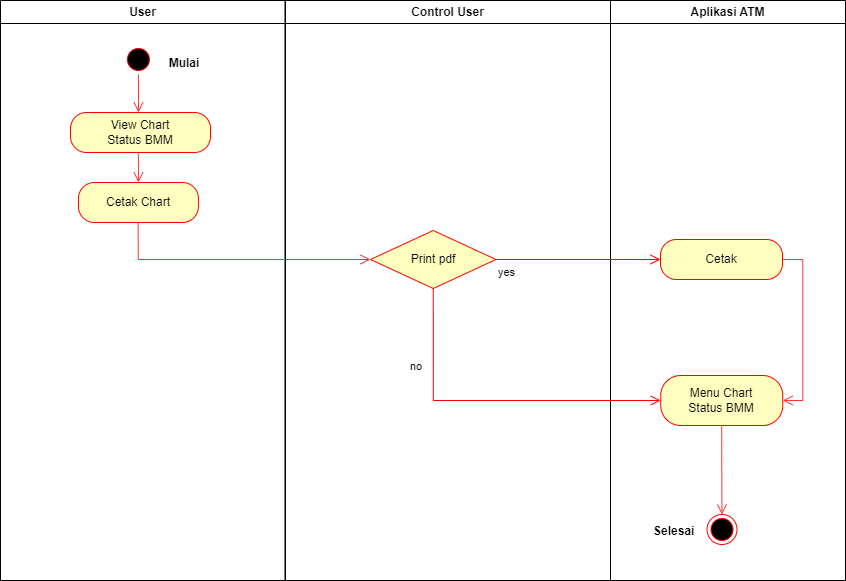

The diagram above was exported from draw.io. Its source (the exported page's mxGraphModel, read from the mxfile embedded in the PNG):
<mxGraphModel dx="868" dy="482" grid="1" gridSize="10" guides="1" tooltips="1" connect="1" arrows="1" fold="1" page="1" pageScale="1" pageWidth="827" pageHeight="1169" math="0" shadow="0">
  <root>
    <mxCell id="0" />
    <mxCell id="1" parent="0" />
    <mxCell id="VeD1-ZMjEAOXh3ORbJDU-1" value="User" style="swimlane;whiteSpace=wrap" parent="1" vertex="1">
      <mxGeometry x="180" y="70" width="284.5" height="580" as="geometry" />
    </mxCell>
    <mxCell id="VeD1-ZMjEAOXh3ORbJDU-2" style="edgeStyle=orthogonalEdgeStyle;rounded=0;orthogonalLoop=1;jettySize=auto;html=1;exitX=0.5;exitY=1;exitDx=0;exitDy=0;strokeColor=#FF3333;strokeWidth=1;endArrow=open;endFill=0;endSize=8;entryX=0.5;entryY=0;entryDx=0;entryDy=0;" parent="VeD1-ZMjEAOXh3ORbJDU-1" source="VeD1-ZMjEAOXh3ORbJDU-3" edge="1">
      <mxGeometry relative="1" as="geometry">
        <Array as="points" />
        <mxPoint x="138" y="112" as="targetPoint" />
        <mxPoint x="135.93000000000006" y="74" as="sourcePoint" />
      </mxGeometry>
    </mxCell>
    <mxCell id="VeD1-ZMjEAOXh3ORbJDU-3" value="" style="ellipse;shape=startState;fillColor=#000000;strokeColor=#ff0000;" parent="VeD1-ZMjEAOXh3ORbJDU-1" vertex="1">
      <mxGeometry x="122.93" y="44" width="30" height="30" as="geometry" />
    </mxCell>
    <mxCell id="VeD1-ZMjEAOXh3ORbJDU-4" value="Mulai" style="text;align=center;fontStyle=1;verticalAlign=middle;spacingLeft=3;spacingRight=3;strokeColor=none;rotatable=0;points=[[0,0.5],[1,0.5]];portConstraint=eastwest;" parent="VeD1-ZMjEAOXh3ORbJDU-1" vertex="1">
      <mxGeometry x="144" y="49" width="80" height="26" as="geometry" />
    </mxCell>
    <mxCell id="VeD1-ZMjEAOXh3ORbJDU-5" value="Cetak Chart" style="rounded=1;whiteSpace=wrap;html=1;arcSize=40;fontColor=#000000;fillColor=#ffffc0;strokeColor=#ff0000;" parent="VeD1-ZMjEAOXh3ORbJDU-1" vertex="1">
      <mxGeometry x="77.93" y="182" width="120" height="40" as="geometry" />
    </mxCell>
    <mxCell id="VeD1-ZMjEAOXh3ORbJDU-59" style="edgeStyle=orthogonalEdgeStyle;rounded=0;orthogonalLoop=1;jettySize=auto;html=1;exitX=0.5;exitY=1;exitDx=0;exitDy=0;entryX=0.5;entryY=0;entryDx=0;entryDy=0;endSize=8;endArrow=open;endFill=0;strokeColor=#FF3333;" parent="VeD1-ZMjEAOXh3ORbJDU-1" source="VeD1-ZMjEAOXh3ORbJDU-6" target="VeD1-ZMjEAOXh3ORbJDU-5" edge="1">
      <mxGeometry relative="1" as="geometry" />
    </mxCell>
    <mxCell id="VeD1-ZMjEAOXh3ORbJDU-6" value="View Chart &lt;br&gt;Status BMM" style="rounded=1;whiteSpace=wrap;html=1;arcSize=40;fontColor=#000000;fillColor=#ffffc0;strokeColor=#ff0000;" parent="VeD1-ZMjEAOXh3ORbJDU-1" vertex="1">
      <mxGeometry x="70" y="112" width="140" height="40" as="geometry" />
    </mxCell>
    <mxCell id="VeD1-ZMjEAOXh3ORbJDU-7" style="edgeStyle=orthogonalEdgeStyle;rounded=0;orthogonalLoop=1;jettySize=auto;html=1;exitX=0.5;exitY=1;exitDx=0;exitDy=0;strokeColor=#FF3333;strokeWidth=1;endArrow=open;endFill=0;endSize=8;" parent="VeD1-ZMjEAOXh3ORbJDU-1" source="VeD1-ZMjEAOXh3ORbJDU-6" target="VeD1-ZMjEAOXh3ORbJDU-6" edge="1">
      <mxGeometry relative="1" as="geometry" />
    </mxCell>
    <mxCell id="VeD1-ZMjEAOXh3ORbJDU-69" style="edgeStyle=orthogonalEdgeStyle;rounded=0;orthogonalLoop=1;jettySize=auto;html=1;exitX=0.477;exitY=0.833;exitDx=0;exitDy=0;strokeColor=#FF3333;endArrow=open;endFill=0;endSize=8;exitPerimeter=0;entryX=0;entryY=0.5;entryDx=0;entryDy=0;" parent="VeD1-ZMjEAOXh3ORbJDU-1" edge="1" target="VeD1-ZMjEAOXh3ORbJDU-78">
      <mxGeometry relative="1" as="geometry">
        <mxPoint x="137.6500000000001" y="222" as="sourcePoint" />
        <mxPoint x="320" y="253.66999999999996" as="targetPoint" />
        <Array as="points">
          <mxPoint x="138" y="259" />
        </Array>
      </mxGeometry>
    </mxCell>
    <mxCell id="VeD1-ZMjEAOXh3ORbJDU-20" value="Control User" style="swimlane;whiteSpace=wrap" parent="1" vertex="1">
      <mxGeometry x="465" y="70" width="325" height="580" as="geometry" />
    </mxCell>
    <mxCell id="VeD1-ZMjEAOXh3ORbJDU-78" value="Print pdf" style="rhombus;whiteSpace=wrap;html=1;fillColor=#ffffc0;strokeColor=#ff0000;strokeWidth=1;" parent="VeD1-ZMjEAOXh3ORbJDU-20" vertex="1">
      <mxGeometry x="85" y="230" width="125.5" height="58" as="geometry" />
    </mxCell>
    <mxCell id="VeD1-ZMjEAOXh3ORbJDU-23" value="Aplikasi ATM" style="swimlane;whiteSpace=wrap" parent="1" vertex="1">
      <mxGeometry x="790" y="70" width="235" height="580" as="geometry" />
    </mxCell>
    <mxCell id="VeD1-ZMjEAOXh3ORbJDU-24" value="" style="ellipse;html=1;shape=endState;fillColor=#000000;strokeColor=#ff0000;strokeWidth=1;" parent="VeD1-ZMjEAOXh3ORbJDU-23" vertex="1">
      <mxGeometry x="96.5" y="514" width="30" height="30" as="geometry" />
    </mxCell>
    <mxCell id="VeD1-ZMjEAOXh3ORbJDU-25" value="Selesai" style="text;align=center;fontStyle=1;verticalAlign=middle;spacingLeft=3;spacingRight=3;strokeColor=none;rotatable=0;points=[[0,0.5],[1,0.5]];portConstraint=eastwest;" parent="VeD1-ZMjEAOXh3ORbJDU-23" vertex="1">
      <mxGeometry x="25" y="515" width="77.5" height="29" as="geometry" />
    </mxCell>
    <mxCell id="VeD1-ZMjEAOXh3ORbJDU-85" value="Menu Chart&lt;br&gt;Status BMM" style="rounded=1;whiteSpace=wrap;html=1;arcSize=40;fontColor=#000000;fillColor=#ffffc0;strokeColor=#ff0000;strokeWidth=1;" parent="VeD1-ZMjEAOXh3ORbJDU-23" vertex="1">
      <mxGeometry x="50.25" y="375" width="122" height="50" as="geometry" />
    </mxCell>
    <mxCell id="VeD1-ZMjEAOXh3ORbJDU-26" style="edgeStyle=orthogonalEdgeStyle;rounded=0;orthogonalLoop=1;jettySize=auto;html=1;entryX=0.5;entryY=0;entryDx=0;entryDy=0;strokeColor=#FF3333;strokeWidth=1;endArrow=open;endFill=0;endSize=8;exitX=0.5;exitY=1;exitDx=0;exitDy=0;" parent="VeD1-ZMjEAOXh3ORbJDU-23" source="VeD1-ZMjEAOXh3ORbJDU-85" target="VeD1-ZMjEAOXh3ORbJDU-24" edge="1">
      <mxGeometry relative="1" as="geometry">
        <mxPoint x="40" y="469" as="sourcePoint" />
      </mxGeometry>
    </mxCell>
    <mxCell id="VeD1-ZMjEAOXh3ORbJDU-27" value="Cetak" style="rounded=1;whiteSpace=wrap;html=1;arcSize=40;fontColor=#000000;fillColor=#ffffc0;strokeColor=#ff0000;strokeWidth=1;" parent="VeD1-ZMjEAOXh3ORbJDU-23" vertex="1">
      <mxGeometry x="50" y="239" width="122" height="40" as="geometry" />
    </mxCell>
    <mxCell id="VeD1-ZMjEAOXh3ORbJDU-86" style="edgeStyle=orthogonalEdgeStyle;rounded=0;orthogonalLoop=1;jettySize=auto;html=1;exitX=1;exitY=0.5;exitDx=0;exitDy=0;entryX=1;entryY=0.5;entryDx=0;entryDy=0;strokeColor=#FF3333;endArrow=open;endFill=0;endSize=8;" parent="VeD1-ZMjEAOXh3ORbJDU-23" source="VeD1-ZMjEAOXh3ORbJDU-27" target="VeD1-ZMjEAOXh3ORbJDU-85" edge="1">
      <mxGeometry relative="1" as="geometry" />
    </mxCell>
    <mxCell id="VeD1-ZMjEAOXh3ORbJDU-82" value="no" style="edgeStyle=orthogonalEdgeStyle;html=1;align=left;verticalAlign=bottom;endArrow=open;endSize=8;strokeColor=#ff0000;rounded=0;strokeWidth=1;exitX=0.5;exitY=1;exitDx=0;exitDy=0;entryX=0;entryY=0.5;entryDx=0;entryDy=0;" parent="1" source="VeD1-ZMjEAOXh3ORbJDU-78" target="VeD1-ZMjEAOXh3ORbJDU-85" edge="1">
      <mxGeometry x="-0.489" y="-25" relative="1" as="geometry">
        <mxPoint x="820" y="730" as="targetPoint" />
        <mxPoint x="620.75" y="523" as="sourcePoint" />
        <mxPoint as="offset" />
      </mxGeometry>
    </mxCell>
    <mxCell id="VeD1-ZMjEAOXh3ORbJDU-81" value="yes" style="edgeStyle=orthogonalEdgeStyle;html=1;align=left;verticalAlign=top;endArrow=open;endSize=8;strokeColor=#ff0000;rounded=0;exitX=1;exitY=0.5;exitDx=0;exitDy=0;entryX=0;entryY=0.5;entryDx=0;entryDy=0;" parent="1" source="VeD1-ZMjEAOXh3ORbJDU-78" target="VeD1-ZMjEAOXh3ORbJDU-27" edge="1">
      <mxGeometry x="-1" relative="1" as="geometry">
        <mxPoint x="660" y="470" as="targetPoint" />
        <mxPoint x="683.5" y="494" as="sourcePoint" />
      </mxGeometry>
    </mxCell>
  </root>
</mxGraphModel>